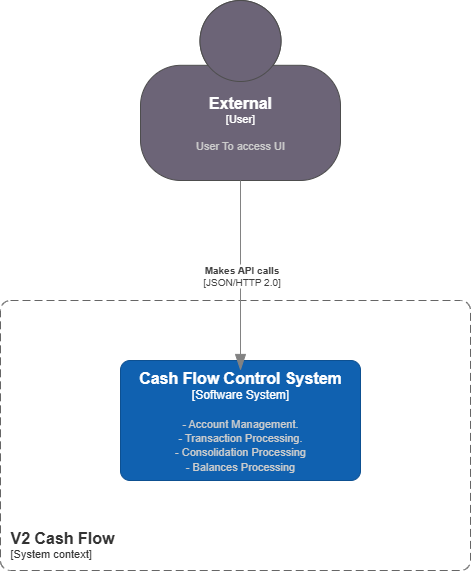

The diagram above was exported from draw.io. Its source (the exported page's mxGraphModel, read from the mxfile embedded in the PNG):
<mxGraphModel dx="5402" dy="2586" grid="1" gridSize="10" guides="1" tooltips="1" connect="1" arrows="1" fold="1" page="1" pageScale="1" pageWidth="850" pageHeight="1100" math="0" shadow="0">
  <root>
    <mxCell id="0" />
    <mxCell id="1" parent="0" />
    <object placeholders="1" c4Name="External" c4Type="User" c4Description="User To access UI" label="&lt;font style=&quot;font-size: 16px&quot;&gt;&lt;b&gt;%c4Name%&lt;/b&gt;&lt;/font&gt;&lt;div&gt;[%c4Type%]&lt;/div&gt;&lt;br&gt;&lt;div&gt;&lt;font style=&quot;font-size: 11px&quot;&gt;&lt;font color=&quot;#cccccc&quot;&gt;%c4Description%&lt;/font&gt;&lt;/div&gt;" id="2">
      <mxCell style="html=1;fontSize=11;dashed=0;whiteSpace=wrap;fillColor=#6C6477;strokeColor=#4D4D4D;fontColor=#ffffff;shape=mxgraph.c4.person2;align=center;metaEdit=1;points=[[0.5,0,0],[1,0.5,0],[1,0.75,0],[0.75,1,0],[0.5,1,0],[0.25,1,0],[0,0.75,0],[0,0.5,0]];resizable=0;" vertex="1" parent="1">
        <mxGeometry x="-2000" y="-840" width="200" height="180" as="geometry" />
      </mxCell>
    </object>
    <object placeholders="1" c4Name="V2 Cash Flow" c4Type="SystemScopeBoundary" c4Application="System context" label="&lt;font style=&quot;font-size: 16px&quot;&gt;&lt;b&gt;&lt;div style=&quot;text-align: left&quot;&gt;%c4Name%&lt;/div&gt;&lt;/b&gt;&lt;/font&gt;&lt;div style=&quot;text-align: left&quot;&gt;[%c4Application%]&lt;/div&gt;" id="3">
      <mxCell style="rounded=1;fontSize=11;whiteSpace=wrap;html=1;dashed=1;arcSize=20;fillColor=none;strokeColor=#666666;fontColor=#333333;labelBackgroundColor=none;align=left;verticalAlign=bottom;labelBorderColor=none;spacingTop=0;spacing=10;dashPattern=8 4;metaEdit=1;rotatable=0;perimeter=rectanglePerimeter;noLabel=0;labelPadding=0;allowArrows=0;connectable=0;expand=0;recursiveResize=0;editable=1;pointerEvents=0;absoluteArcSize=1;points=[[0.25,0,0],[0.5,0,0],[0.75,0,0],[1,0.25,0],[1,0.5,0],[1,0.75,0],[0.75,1,0],[0.5,1,0],[0.25,1,0],[0,0.75,0],[0,0.5,0],[0,0.25,0]];" vertex="1" parent="1">
        <mxGeometry x="-2140" y="-540" width="470" height="270" as="geometry" />
      </mxCell>
    </object>
    <object placeholders="1" c4Name="Cash Flow Control System" c4Type="Software System" c4Description="- Account Management.&#10;- Transaction Processing.&#10;- Consolidation Processing&#10;- Balances Processing" label="&lt;font style=&quot;font-size: 16px&quot;&gt;&lt;b&gt;%c4Name%&lt;/b&gt;&lt;/font&gt;&lt;div&gt;[%c4Type%]&lt;/div&gt;&lt;br&gt;&lt;div&gt;&lt;font style=&quot;font-size: 11px&quot;&gt;&lt;font color=&quot;#cccccc&quot;&gt;%c4Description%&lt;/font&gt;&lt;/div&gt;" id="4">
      <mxCell style="rounded=1;whiteSpace=wrap;html=1;labelBackgroundColor=none;fillColor=#1061B0;fontColor=#ffffff;align=center;arcSize=8;strokeColor=#0D5091;metaEdit=1;resizable=0;points=[[0.25,0,0],[0.5,0,0],[0.75,0,0],[1,0.25,0],[1,0.5,0],[1,0.75,0],[0.75,1,0],[0.5,1,0],[0.25,1,0],[0,0.75,0],[0,0.5,0],[0,0.25,0]];" vertex="1" parent="1">
        <mxGeometry x="-2020" y="-480" width="240" height="120" as="geometry" />
      </mxCell>
    </object>
    <object placeholders="1" c4Type="Relationship" c4Technology="JSON/HTTP 2.0" c4Description="Makes API calls" label="&lt;div style=&quot;text-align: left&quot;&gt;&lt;div style=&quot;text-align: center&quot;&gt;&lt;b&gt;%c4Description%&lt;/b&gt;&lt;/div&gt;&lt;div style=&quot;text-align: center&quot;&gt;[%c4Technology%]&lt;/div&gt;&lt;/div&gt;" id="5">
      <mxCell style="endArrow=blockThin;html=1;fontSize=10;fontColor=#404040;strokeWidth=1;endFill=1;strokeColor=#828282;elbow=vertical;metaEdit=1;endSize=14;startSize=14;jumpStyle=arc;jumpSize=16;rounded=0;edgeStyle=orthogonalEdgeStyle;exitX=0.5;exitY=1;exitDx=0;exitDy=0;exitPerimeter=0;" edge="1" source="2" parent="1">
        <mxGeometry width="240" relative="1" as="geometry">
          <mxPoint x="-1670" y="-100" as="sourcePoint" />
          <mxPoint x="-1900" y="-470" as="targetPoint" />
        </mxGeometry>
      </mxCell>
    </object>
  </root>
</mxGraphModel>